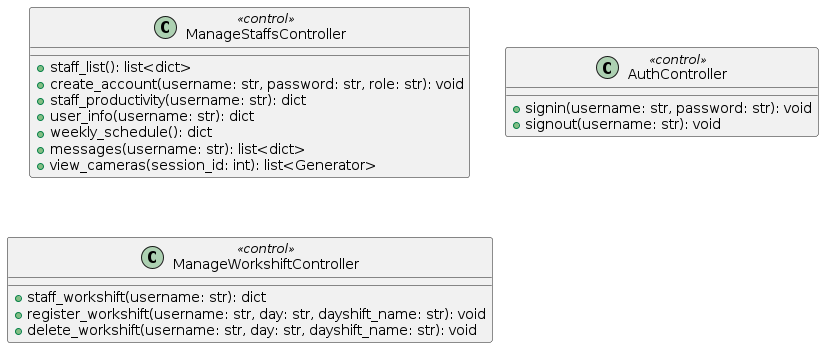

The diagram above was rendered by PlantUML. Its source (embedded in the PNG):
@startuml

class ManageStaffsController <<control>> {

    + staff_list(): list<dict>
    + create_account(username: str, password: str, role: str): void
    + staff_productivity(username: str): dict
    + user_info(username: str): dict
    + weekly_schedule(): dict
    + messages(username: str): list<dict>
    + view_cameras(session_id: int): list<Generator> 
}

class AuthController <<control>> {

    + signin(username: str, password: str): void
    + signout(username: str): void
}

class ManageWorkshiftController <<control>> {

    + staff_workshift(username: str): dict
    + register_workshift(username: str, day: str, dayshift_name: str): void
    + delete_workshift(username: str, day: str, dayshift_name: str): void
}

@enduml